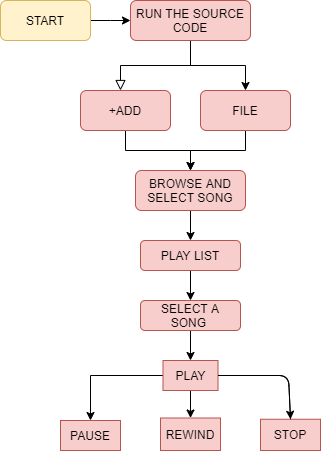

The diagram above was exported from draw.io. Its source (the exported page's mxGraphModel, read from the mxfile embedded in the PNG):
<mxGraphModel dx="1038" dy="580" grid="1" gridSize="10" guides="1" tooltips="1" connect="1" arrows="1" fold="1" page="1" pageScale="1" pageWidth="827" pageHeight="1169" math="0" shadow="0">
  <root>
    <mxCell id="WIyWlLk6GJQsqaUBKTNV-0" />
    <mxCell id="WIyWlLk6GJQsqaUBKTNV-1" parent="WIyWlLk6GJQsqaUBKTNV-0" />
    <mxCell id="WIyWlLk6GJQsqaUBKTNV-2" value="" style="rounded=0;html=1;jettySize=auto;orthogonalLoop=1;fontSize=11;endArrow=block;endFill=0;endSize=8;strokeWidth=1;shadow=0;labelBackgroundColor=none;edgeStyle=orthogonalEdgeStyle;" parent="WIyWlLk6GJQsqaUBKTNV-1" source="WIyWlLk6GJQsqaUBKTNV-3" edge="1">
      <mxGeometry relative="1" as="geometry">
        <mxPoint x="150" y="170" as="targetPoint" />
        <Array as="points">
          <mxPoint x="220" y="145" />
          <mxPoint x="150" y="145" />
        </Array>
      </mxGeometry>
    </mxCell>
    <mxCell id="R8e_6aOYZ9yjHH8mGI9o-1" value="" style="edgeStyle=orthogonalEdgeStyle;rounded=0;orthogonalLoop=1;jettySize=auto;html=1;exitX=1;exitY=0.5;exitDx=0;exitDy=0;entryX=0;entryY=0.5;entryDx=0;entryDy=0;" edge="1" parent="WIyWlLk6GJQsqaUBKTNV-1" source="R8e_6aOYZ9yjHH8mGI9o-0" target="WIyWlLk6GJQsqaUBKTNV-3">
      <mxGeometry relative="1" as="geometry">
        <Array as="points">
          <mxPoint x="140" y="100" />
          <mxPoint x="140" y="100" />
        </Array>
      </mxGeometry>
    </mxCell>
    <mxCell id="R8e_6aOYZ9yjHH8mGI9o-2" value="" style="edgeStyle=orthogonalEdgeStyle;rounded=0;orthogonalLoop=1;jettySize=auto;html=1;" edge="1" parent="WIyWlLk6GJQsqaUBKTNV-1" source="WIyWlLk6GJQsqaUBKTNV-3" target="WIyWlLk6GJQsqaUBKTNV-7">
      <mxGeometry relative="1" as="geometry">
        <Array as="points">
          <mxPoint x="220" y="145" />
          <mxPoint x="275" y="145" />
        </Array>
      </mxGeometry>
    </mxCell>
    <mxCell id="WIyWlLk6GJQsqaUBKTNV-3" value="RUN THE SOURCE CODE" style="rounded=1;whiteSpace=wrap;html=1;fontSize=12;glass=0;strokeWidth=1;shadow=0;fillColor=#f8cecc;strokeColor=#b85450;" parent="WIyWlLk6GJQsqaUBKTNV-1" vertex="1">
      <mxGeometry x="160" y="80" width="120" height="40" as="geometry" />
    </mxCell>
    <mxCell id="R8e_6aOYZ9yjHH8mGI9o-10" value="" style="edgeStyle=orthogonalEdgeStyle;rounded=0;orthogonalLoop=1;jettySize=auto;html=1;" edge="1" parent="WIyWlLk6GJQsqaUBKTNV-1" source="WIyWlLk6GJQsqaUBKTNV-7" target="R8e_6aOYZ9yjHH8mGI9o-8">
      <mxGeometry relative="1" as="geometry" />
    </mxCell>
    <mxCell id="WIyWlLk6GJQsqaUBKTNV-7" value="FILE" style="rounded=1;whiteSpace=wrap;html=1;fontSize=12;glass=0;strokeWidth=1;shadow=0;fillColor=#f8cecc;strokeColor=#b85450;" parent="WIyWlLk6GJQsqaUBKTNV-1" vertex="1">
      <mxGeometry x="230" y="170" width="90" height="40" as="geometry" />
    </mxCell>
    <mxCell id="R8e_6aOYZ9yjHH8mGI9o-0" value="START" style="whiteSpace=wrap;html=1;rounded=1;shadow=0;strokeWidth=1;glass=0;fillColor=#fff2cc;strokeColor=#d6b656;" vertex="1" parent="WIyWlLk6GJQsqaUBKTNV-1">
      <mxGeometry x="30" y="80" width="90" height="40" as="geometry" />
    </mxCell>
    <mxCell id="R8e_6aOYZ9yjHH8mGI9o-9" value="" style="edgeStyle=orthogonalEdgeStyle;rounded=0;orthogonalLoop=1;jettySize=auto;html=1;" edge="1" parent="WIyWlLk6GJQsqaUBKTNV-1" source="R8e_6aOYZ9yjHH8mGI9o-5" target="R8e_6aOYZ9yjHH8mGI9o-8">
      <mxGeometry relative="1" as="geometry" />
    </mxCell>
    <mxCell id="R8e_6aOYZ9yjHH8mGI9o-5" value="+ADD" style="rounded=1;whiteSpace=wrap;html=1;fillColor=#f8cecc;strokeColor=#b85450;" vertex="1" parent="WIyWlLk6GJQsqaUBKTNV-1">
      <mxGeometry x="110" y="170" width="90" height="40" as="geometry" />
    </mxCell>
    <mxCell id="R8e_6aOYZ9yjHH8mGI9o-12" value="" style="edgeStyle=orthogonalEdgeStyle;rounded=0;orthogonalLoop=1;jettySize=auto;html=1;" edge="1" parent="WIyWlLk6GJQsqaUBKTNV-1" source="R8e_6aOYZ9yjHH8mGI9o-8" target="R8e_6aOYZ9yjHH8mGI9o-11">
      <mxGeometry relative="1" as="geometry" />
    </mxCell>
    <mxCell id="R8e_6aOYZ9yjHH8mGI9o-8" value="BROWSE AND SELECT SONG" style="rounded=1;whiteSpace=wrap;html=1;fillColor=#f8cecc;strokeColor=#b85450;" vertex="1" parent="WIyWlLk6GJQsqaUBKTNV-1">
      <mxGeometry x="165" y="250" width="110" height="40" as="geometry" />
    </mxCell>
    <mxCell id="R8e_6aOYZ9yjHH8mGI9o-17" value="" style="edgeStyle=orthogonalEdgeStyle;rounded=0;orthogonalLoop=1;jettySize=auto;html=1;" edge="1" parent="WIyWlLk6GJQsqaUBKTNV-1" source="R8e_6aOYZ9yjHH8mGI9o-11" target="R8e_6aOYZ9yjHH8mGI9o-16">
      <mxGeometry relative="1" as="geometry" />
    </mxCell>
    <mxCell id="R8e_6aOYZ9yjHH8mGI9o-11" value="PLAY LIST" style="rounded=1;whiteSpace=wrap;html=1;fillColor=#f8cecc;strokeColor=#b85450;" vertex="1" parent="WIyWlLk6GJQsqaUBKTNV-1">
      <mxGeometry x="170" y="320" width="100" height="30" as="geometry" />
    </mxCell>
    <mxCell id="R8e_6aOYZ9yjHH8mGI9o-21" value="" style="edgeStyle=orthogonalEdgeStyle;rounded=0;orthogonalLoop=1;jettySize=auto;html=1;" edge="1" parent="WIyWlLk6GJQsqaUBKTNV-1" source="R8e_6aOYZ9yjHH8mGI9o-16" target="R8e_6aOYZ9yjHH8mGI9o-19">
      <mxGeometry relative="1" as="geometry" />
    </mxCell>
    <mxCell id="R8e_6aOYZ9yjHH8mGI9o-16" value="SELECT A SONG&amp;nbsp;" style="whiteSpace=wrap;html=1;rounded=1;fillColor=#f8cecc;strokeColor=#b85450;" vertex="1" parent="WIyWlLk6GJQsqaUBKTNV-1">
      <mxGeometry x="170" y="380" width="100" height="30" as="geometry" />
    </mxCell>
    <mxCell id="R8e_6aOYZ9yjHH8mGI9o-23" value="" style="edgeStyle=orthogonalEdgeStyle;rounded=0;orthogonalLoop=1;jettySize=auto;html=1;" edge="1" parent="WIyWlLk6GJQsqaUBKTNV-1" source="R8e_6aOYZ9yjHH8mGI9o-19" target="R8e_6aOYZ9yjHH8mGI9o-22">
      <mxGeometry relative="1" as="geometry" />
    </mxCell>
    <mxCell id="R8e_6aOYZ9yjHH8mGI9o-25" value="" style="edgeStyle=orthogonalEdgeStyle;rounded=0;orthogonalLoop=1;jettySize=auto;html=1;" edge="1" parent="WIyWlLk6GJQsqaUBKTNV-1" source="R8e_6aOYZ9yjHH8mGI9o-19" target="R8e_6aOYZ9yjHH8mGI9o-24">
      <mxGeometry relative="1" as="geometry" />
    </mxCell>
    <mxCell id="R8e_6aOYZ9yjHH8mGI9o-19" value="PLAY" style="rounded=0;whiteSpace=wrap;html=1;fillColor=#f8cecc;strokeColor=#b85450;" vertex="1" parent="WIyWlLk6GJQsqaUBKTNV-1">
      <mxGeometry x="192.5" y="440" width="55" height="30" as="geometry" />
    </mxCell>
    <mxCell id="R8e_6aOYZ9yjHH8mGI9o-22" value="PAUSE" style="whiteSpace=wrap;html=1;rounded=0;fillColor=#f8cecc;strokeColor=#b85450;" vertex="1" parent="WIyWlLk6GJQsqaUBKTNV-1">
      <mxGeometry x="90" y="500" width="60" height="30" as="geometry" />
    </mxCell>
    <mxCell id="R8e_6aOYZ9yjHH8mGI9o-24" value="REWIND" style="whiteSpace=wrap;html=1;rounded=0;fillColor=#f8cecc;strokeColor=#b85450;" vertex="1" parent="WIyWlLk6GJQsqaUBKTNV-1">
      <mxGeometry x="190" y="497.5" width="60" height="32.5" as="geometry" />
    </mxCell>
    <mxCell id="R8e_6aOYZ9yjHH8mGI9o-26" value="STOP" style="rounded=0;whiteSpace=wrap;html=1;fillColor=#f8cecc;strokeColor=#b85450;" vertex="1" parent="WIyWlLk6GJQsqaUBKTNV-1">
      <mxGeometry x="290" y="498.75" width="60" height="31.25" as="geometry" />
    </mxCell>
    <mxCell id="R8e_6aOYZ9yjHH8mGI9o-28" style="edgeStyle=orthogonalEdgeStyle;rounded=0;orthogonalLoop=1;jettySize=auto;html=1;exitX=0.5;exitY=1;exitDx=0;exitDy=0;" edge="1" parent="WIyWlLk6GJQsqaUBKTNV-1" source="R8e_6aOYZ9yjHH8mGI9o-26" target="R8e_6aOYZ9yjHH8mGI9o-26">
      <mxGeometry relative="1" as="geometry" />
    </mxCell>
    <mxCell id="R8e_6aOYZ9yjHH8mGI9o-30" value="" style="endArrow=none;html=1;exitX=1;exitY=0.5;exitDx=0;exitDy=0;entryX=0.5;entryY=0;entryDx=0;entryDy=0;" edge="1" parent="WIyWlLk6GJQsqaUBKTNV-1" source="R8e_6aOYZ9yjHH8mGI9o-19" target="R8e_6aOYZ9yjHH8mGI9o-26">
      <mxGeometry width="50" height="50" relative="1" as="geometry">
        <mxPoint x="400" y="320" as="sourcePoint" />
        <mxPoint x="450" y="270" as="targetPoint" />
        <Array as="points">
          <mxPoint x="318" y="455" />
        </Array>
      </mxGeometry>
    </mxCell>
    <mxCell id="R8e_6aOYZ9yjHH8mGI9o-31" value="" style="endArrow=classic;html=1;exitX=1;exitY=0.5;exitDx=0;exitDy=0;entryX=0.5;entryY=0;entryDx=0;entryDy=0;" edge="1" parent="WIyWlLk6GJQsqaUBKTNV-1" source="R8e_6aOYZ9yjHH8mGI9o-19" target="R8e_6aOYZ9yjHH8mGI9o-26">
      <mxGeometry width="50" height="50" relative="1" as="geometry">
        <mxPoint x="400" y="320" as="sourcePoint" />
        <mxPoint x="450" y="270" as="targetPoint" />
        <Array as="points">
          <mxPoint x="318" y="455" />
        </Array>
      </mxGeometry>
    </mxCell>
  </root>
</mxGraphModel>